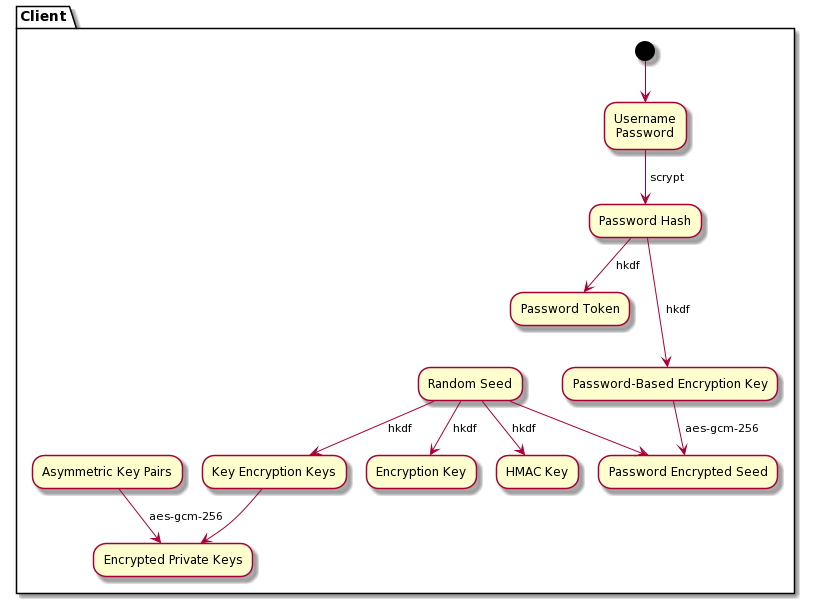

The diagram above was rendered by PlantUML. Its source (embedded in the PNG):
@startuml
partition Client {
  (*) --> "Username\nPassword" as pw
  pw -->[ scrypt] "Password Hash" as pwh

  pwh --> [ hkdf] "Password Token" as pwt
  pwh ---> [ hkdf] "Password-Based Encryption Key" as pbk

  pbk --> [ aes-gcm-256] "Password Encrypted Seed" as pes

  "Random Seed" as rs --> pes
  rs --> [ hkdf] "Key Encryption Keys" as keks
  rs --> [ hkdf] "Encryption Key"
  rs --> [ hkdf] "HMAC Key"

  "Asymmetric Key Pairs" --> [ aes-gcm-256] "Encrypted Private Keys" as encAsymm
  keks --> encAsymm
}
@enduml